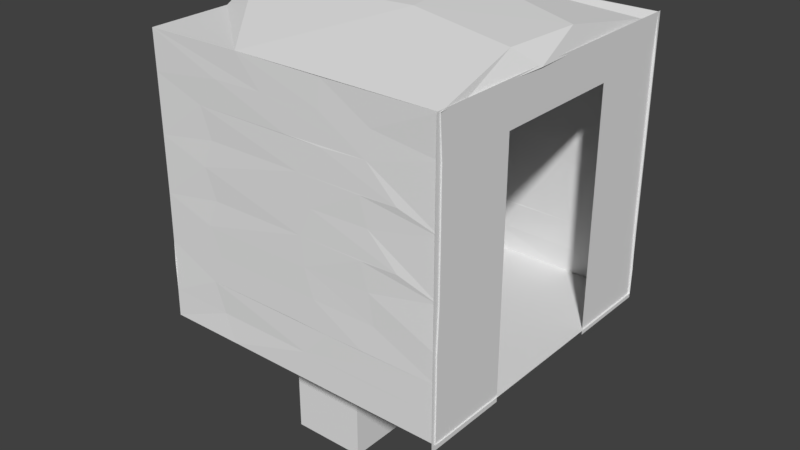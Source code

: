 # Source: janitorscloset002.blend  (saved by Blender 2.79.0; exported with 4.5.12 LTS)
import bpy
from mathutils import Matrix  # noqa: F401  (used for matrix-valued properties, if any)

bpy.ops.wm.read_factory_settings(use_empty=True)
scene = bpy.context.scene
scene.name = 'Scene'

# ---- collections
col_collection_1 = bpy.data.collections.new('Collection 1'); scene.collection.children.link(col_collection_1)

# ---- world
world_world = bpy.data.worlds.new('World'); scene.world = world_world
world_world.color = (0.05088, 0.05088, 0.05088)
world_world.use_sun_shadow = False
world_world.sun_shadow_jitter_overblur = 0.0
world_world.cycles.sampling_method = 'MANUAL'

# ---- meshes
me_plane_008 = bpy.data.meshes.new('Plane.008')
me_plane_008.from_pydata([(-1.0, -1.0, 0.0), (1.0, -1.0, 0.0), (-1.0, 1.0, 0.0), (1.0, 1.0, 0.0), (-1.0, 0.4343, 1.487e-08), (-1.0, -0.4343, -1.487e-08), (1.0, -0.4343, -1.487e-08), (1.0, 0.4343, 1.487e-08), (0.7107, -1.0, 0.0), (0.7107, 1.0, 0.0), (0.7107, -0.4343, -1.487e-08), (0.7107, 0.4343, 1.487e-08)], [], [(11, 7, 3, 9), (8, 1, 6, 10), (10, 6, 7, 11), (0, 8, 10, 5), (4, 11, 9, 2)])
me_plane_008.use_remesh_preserve_volume = False
me_plane_008.use_remesh_preserve_attributes = False
me_plane_008.use_mirror_vertex_groups = False
me_plane_008.update()
me_cube_003 = bpy.data.meshes.new('Cube.003')
me_cube_003.from_pydata([(-1.0, -1.0, -1.0), (-1.0, -1.0, 1.0), (-1.0, 1.0, -1.0), (-1.0, 1.0, 1.0), (1.0, -1.0, -1.0), (1.0, -1.0, 1.0), (1.0, 1.0, -1.0), (1.0, 1.0, 1.0), (0.3186, -0.7579, 1.098), (0.3186, -0.7579, -1.098), (0.5707, -0.7579, 1.098), (0.5707, -0.7579, -1.098), (-0.4107, -0.2376, 1.098), (-0.4107, -0.2376, -1.098), (-0.4107, -0.3626, 1.098), (-0.4107, -0.3626, -1.098), (-0.6629, -0.3626, 1.098), (-0.6629, -0.3626, -1.098), (0.3186, -0.3626, 1.098), (0.3186, -0.3626, -1.098), (0.5707, -0.2376, 1.098), (0.5707, -0.2376, -1.098), (0.3186, -0.2376, 1.098), (0.3186, -0.2376, -1.098), (0.5707, -0.3626, 1.098), (0.5707, -0.3626, -1.098), (0.5707, -0.8828, 1.098), (0.5707, -0.8828, -1.098), (0.3186, -0.8828, 1.098), (0.3186, -0.8828, -1.098), (0.5707, 0.7559, 1.098), (0.5707, 0.7559, -1.098), (0.3186, 0.7559, 1.098), (0.3186, 0.7559, -1.098), (-0.6629, 0.2487, 1.098), (-0.6629, 0.2487, -1.098), (0.5707, 0.8809, 1.098), (0.5707, 0.8809, -1.098), (-0.6629, -0.2376, 1.098), (-0.6629, -0.2376, -1.098), (0.5707, 0.3736, 1.098), (0.5707, 0.3736, -1.098), (0.3186, 0.3736, 1.098), (0.3186, 0.3736, -1.098), (-0.6629, 0.7559, 1.098), (-0.6629, 0.7559, -1.098), (-0.4107, 0.7559, 1.098), (-0.4107, 0.7559, -1.098), (-0.6629, 0.8809, 1.098), (-0.6629, 0.8809, -1.098), (-0.6629, -0.8828, 1.098), (-0.6629, -0.8828, -1.098), (-0.4107, -0.8828, 1.098), (-0.4107, -0.8828, -1.098), (-0.6629, -0.7579, 1.098), (-0.6629, -0.7579, -1.098), (-0.4107, -0.7579, 1.098), (-0.4107, -0.7579, -1.098), (-0.4107, 0.3736, 1.098), (-0.4107, 0.3736, -1.098), (-0.4107, 0.8809, 1.098), (-0.4107, 0.8809, -1.098), (-0.4107, 0.2487, 1.098), (-0.4107, 0.2487, -1.098), (-0.6629, 0.3736, 1.098), (-0.6629, 0.3736, -1.098), (0.5707, 0.2487, 1.098), (0.5707, 0.2487, -1.098), (0.3186, 0.2487, 1.098), (0.3186, 0.2487, -1.098), (0.3186, 0.8809, 1.098), (0.3186, 0.8809, -1.098)], [], [(0, 1, 3, 2), (2, 3, 7, 6), (6, 7, 5, 4), (4, 5, 1, 0), (2, 6, 31, 37, 71, 61, 49), (7, 40, 66, 68, 62, 34, 3, 1, 16, 38, 12, 22, 20, 5), (31, 30, 36, 37), (19, 18, 24, 25), (39, 38, 16, 17), (71, 70, 32, 33), (37, 36, 70, 71), (25, 24, 20, 21), (15, 14, 12, 13), (35, 34, 62, 63), (21, 20, 22, 23), (5, 20, 24, 18, 22, 12, 14, 16, 1, 50, 54, 56, 28, 8, 10), (10, 26, 28, 56, 5), (56, 52, 50, 1, 5), (3, 34, 64, 58, 32, 70, 36, 7, 60, 46, 44), (44, 48, 60, 7, 3), (36, 30, 32, 58, 62, 68, 42, 40, 7), (45, 44, 46, 47), (43, 42, 68, 69), (29, 28, 26, 27), (47, 46, 60, 61), (65, 64, 34, 35), (13, 12, 38, 39), (23, 22, 18, 19), (53, 52, 56, 57), (59, 58, 64, 65), (41, 40, 42, 43), (69, 68, 66, 67), (49, 48, 44, 45), (33, 32, 30, 31), (27, 26, 10, 11), (57, 56, 54, 55), (61, 60, 48, 49), (63, 62, 58, 59), (17, 16, 14, 15), (49, 45, 47, 61, 71, 33, 31, 6, 67, 41, 43, 59, 65, 2), (65, 35, 63, 59, 43, 69, 67, 6, 4, 25, 21, 23, 13, 39, 0, 2), (0, 39, 17, 15, 13, 23, 19, 25, 4, 27, 11, 9, 57, 55), (51, 53, 57, 9, 29, 27, 4, 0, 55), (51, 50, 52, 53), (11, 10, 8, 9), (67, 66, 40, 41), (9, 8, 28, 29), (55, 54, 50, 51)])
me_cube_003.use_remesh_preserve_volume = False
me_cube_003.use_remesh_preserve_attributes = False
me_cube_003.use_mirror_vertex_groups = False
me_cube_003.update()
me_cylinder_002 = bpy.data.meshes.new('Cylinder.002')
me_cylinder_002.from_pydata([(-0.2539, 1.092, -1.0), (1.046, 0.2426, -1.0), (0.1429, 1.087, 1.005), (0.4421, -0.979, -1.0), (-1.021, -0.4621, -1.0), (1.074, -0.03338, 1.01), (0.2743, -1.018, 1.01), (1.372, 2.701, 1.171), (-0.7628, -0.7076, 1.042), (-1.002, 0.3343, 1.028), (3.504, -2.217, 1.219), (9.223, 23.17, 2.497), (20.5, 13.71, 2.477), (25.62, 1.797, 2.588), (6.093, -24.12, 2.489), (-7.838, -23.62, 2.515), (-18.62, -16.7, 2.511), (-22.66, 9.734, 2.472), (-10.71, 22.32, 2.502), (23.82, 12.1, 2.921), (-1.434, 26.78, 2.888), (15.0, 22.46, 2.923), (26.83, -0.6453, 2.914), (23.48, -12.63, 2.87), (13.7, -23.4, 2.886), (-4.886, -26.47, 2.914), (-18.52, -19.56, 2.922), (-26.07, -4.571, 2.76), (-26.55, 4.38, 2.919), (-18.3, 19.96, 2.893), (2.341, 2.496, 1.298), (2.559, -1.981, 1.291), (-1.489, -2.998, 1.297), (-2.905, 1.809, 1.298), (0.2606, 1.967, 1.721), (1.609, 1.184, 1.695), (1.93, -0.5831, 1.696), (0.5857, -1.927, 1.688), (-1.523, -1.394, 1.697), (-1.878, 0.6818, 1.683), (-0.7717, 1.83, 1.695), (2.865, 3.684, 2.057), (4.557, -1.342, 2.043), (1.278, -4.46, 2.047), (-2.975, -3.695, 2.074), (-1.249, 4.489, 2.062), (-1.591, 4.559, 2.307), (1.826, 4.481, 2.263), (4.541, 1.574, 2.268), (4.448, -1.714, 2.345), (2.811, -3.847, 2.269), (-0.0789, -4.773, 2.275), (-2.656, -3.975, 2.345), (-4.465, -1.653, 2.114), (-4.7, 0.78, 2.279), (-3.895, 2.708, 2.106), (-2.543, -2.45, 2.666), (2.352, 2.666, 2.697), (2.002, -2.496, 2.721), (-2.678, 1.823, 2.714)], [], [(2, 1, 0), (5, 3, 1), (9, 0, 4), (5, 10, 6), (2, 9, 7), (6, 10, 8), (8, 17, 9), (18, 20, 11), (10, 13, 23), (10, 23, 24), (11, 21, 12), (12, 21, 19), (12, 19, 13), (13, 19, 22), (27, 28, 17), (22, 31, 23), (23, 31, 24), (24, 31, 32), (20, 30, 21), (29, 33, 20), (21, 30, 19), (33, 39, 40), (32, 37, 38), (31, 36, 37), (35, 42, 36), (37, 36, 43), (34, 41, 35), (40, 45, 34), (34, 45, 41), (35, 41, 42), (44, 53, 38), (53, 54, 55), (55, 46, 45), (43, 51, 44), (51, 52, 44), (45, 46, 47), (44, 52, 53), (46, 59, 57), (47, 57, 48), (52, 56, 53), (54, 59, 55), (46, 57, 47), (55, 59, 46), (57, 59, 58), (2, 5, 1), (5, 6, 3), (1, 3, 4, 0), (8, 9, 4), (9, 2, 0), (14, 15, 8, 10), (5, 7, 10), (2, 7, 5), (8, 27, 17), (9, 17, 18), (7, 9, 18), (26, 16, 15, 25), (7, 11, 12), (7, 18, 11), (8, 15, 16), (7, 12, 10), (8, 16, 27), (15, 14, 25), (17, 29, 18), (10, 12, 13), (14, 10, 24), (18, 29, 20), (33, 28, 27, 32), (16, 26, 27), (13, 22, 23), (17, 28, 29), (11, 20, 21), (14, 24, 25), (57, 58, 49, 48), (29, 28, 33), (25, 24, 32), (20, 33, 30), (26, 25, 32), (22, 19, 30), (27, 26, 32), (22, 30, 31), (30, 40, 34), (32, 31, 37), (30, 34, 35), (30, 33, 40), (30, 35, 36), (31, 30, 36), (33, 32, 38), (33, 38, 39), (4, 3, 6, 8), (39, 38, 53), (39, 53, 55), (37, 43, 38), (43, 36, 42), (40, 39, 55), (40, 55, 45), (38, 43, 44), (43, 42, 50), (41, 45, 47), (42, 41, 48), (51, 58, 56), (43, 50, 51), (41, 47, 48), (42, 48, 49), (42, 49, 50), (52, 51, 56), (59, 54, 53, 56), (50, 49, 58), (51, 50, 58), (56, 58, 59)])
me_cylinder_002.use_remesh_preserve_volume = False
me_cylinder_002.use_remesh_preserve_attributes = False
me_cylinder_002.use_mirror_vertex_groups = False
me_cylinder_002.update()
me_plane_006 = bpy.data.meshes.new('Plane.006')
me_plane_006.from_pydata([(0.08733, 0.4728, 0.1646), (-0.329, -1.001, 0.004864), (0.9161, -0.3616, 0.1226), (-0.9742, -0.2364, 0.1265), (-1.002, 0.3721, 0.08678), (-0.9879, -0.9945, -0.0034), (0.9551, 0.1357, 0.1263), (0.9774, -0.7813, 0.0002322), (0.9888, 0.9932, 0.00686), (-0.9902, -0.4495, 0.0003059), (-0.9784, 0.9897, -0.00662), (-0.3895, 0.9992, 0.01372), (-1.021, 0.6404, 0.001207), (0.9962, -0.1961, -0.003909), (0.967, 0.8455, -0.005015), (0.993, -0.9993, 0.0004317), (0.183, -0.1951, 0.1558), (0.9976, -0.9984, -1.826), (-0.9963, -1.0, -1.826), (-0.9931, -0.9995, -1.645), (0.9971, -0.9973, -1.643), (0.9971, -0.9962, -1.46), (-0.9931, -0.9934, -1.314), (0.9971, -0.9973, -1.28), (-0.9872, -0.9937, -0.996), (0.997, -0.9857, -0.9944), (-0.9869, -0.9934, -0.6288), (0.997, -0.9851, -0.6275), (-0.9875, -0.9935, -0.254), (0.997, -0.9863, -0.2444), (-0.4992, -0.9993, -1.826), (-0.6454, -0.9923, -1.466), (-0.6462, -0.9932, -1.101), (-0.6462, -0.9929, -0.735), (-0.6442, -0.9927, -0.3696), (-0.5775, -0.9888, -1.656), (-0.5781, -0.9928, -1.284), (-0.578, -0.9888, -0.9265), (-0.5789, -0.9885, -0.5598), (-0.4996, -0.9991, -0.1868), (-0.1637, -0.9989, -0.1808), (0.2493, -0.996, -0.0002054), (-0.0009612, -0.9994, -1.826), (-0.006171, -0.9976, -1.461), (0.09981, -0.9985, -1.098), (0.1613, -0.9982, -0.7333), (-0.006093, -0.9976, -0.3639), (0.244, -0.9977, -1.466), (0.07407, -0.9983, -1.648), (0.1603, -0.9981, -1.277), (0.07675, -0.9983, -0.9172), (0.07815, -0.9983, -0.5512), (0.2452, -0.9984, -0.3694), (0.2426, -0.9974, -0.1772), (0.4972, -0.998, -1.461), (0.5456, -0.9947, -1.09), (0.5454, -0.9946, -0.7243), (0.5413, -0.9959, -0.3564), (0.4979, -0.9991, -1.826), (0.4974, -0.9977, -1.651), (0.5783, -0.9925, -1.282), (0.4978, -0.9982, -0.9196), (0.7407, -0.9976, -0.9136), (0.4975, -0.9981, -0.5532), (0.7404, -0.9975, -0.5475), (0.5727, -0.9934, -0.1873), (-0.9949, 0.993, -1.826), (1.001, 0.9923, -1.826), (1.003, 0.9913, -1.646), (-0.9902, 0.9911, -1.645), (-0.9897, 0.9903, -1.46), (1.003, 0.9791, -1.347), (-0.984, 0.9911, -1.313), (1.003, 0.9798, -0.9978), (-0.9843, 0.9853, -0.996), (1.003, 0.9792, -0.6303), (-0.984, 0.985, -0.6288), (1.003, 0.9794, -0.2641), (-0.9842, 0.9856, -0.2541), (0.5013, 0.9932, -1.826), (0.6527, 0.9863, -1.466), (0.6535, 0.9873, -1.101), (0.6535, 0.9869, -0.735), (0.6515, 0.9868, -0.3696), (0.5848, 0.9829, -1.656), (0.5854, 0.9868, -1.284), (0.5853, 0.9828, -0.9265), (0.5862, 0.9825, -0.5598), (0.5069, 0.9931, -0.1868), (0.2434, 0.9953, 0.006801), (0.1711, 0.9929, -0.1808), (0.00312, 0.9933, -1.826), (0.01349, 0.9916, -1.461), (-0.09248, 0.9926, -1.098), (-0.154, 0.9922, -0.7333), (0.01341, 0.9916, -0.3639), (-0.2366, 0.9917, -1.466), (-0.06675, 0.9923, -1.648), (-0.1529, 0.9921, -1.277), (-0.06943, 0.9923, -0.9172), (-0.07084, 0.9923, -0.5512), (-0.2379, 0.9924, -0.3694), (-0.2353, 0.9914, -0.1772), (-0.4898, 0.992, -1.461), (-0.5382, 0.9887, -1.09), (-0.538, 0.9887, -0.7243), (-0.534, 0.9899, -0.3564), (-0.4958, 0.993, -1.826), (-0.4901, 0.9917, -1.651), (-0.571, 0.9865, -1.282), (-0.4904, 0.9922, -0.9196), (-0.7333, 0.9916, -0.9136), (-0.4902, 0.9921, -0.5532), (-0.7331, 0.9916, -0.5475), (-0.5654, 0.9874, -0.1873), (-0.9897, -1.002, -1.46), (-0.9923, 0.4935, -1.828), (-0.9856, 0.6402, -1.466), (-0.9865, 0.641, -1.101), (-0.9861, 0.641, -0.7352), (-0.986, 0.6389, -0.3698), (-0.982, 0.5726, -1.656), (-0.986, 0.5734, -1.284), (-0.9819, 0.5732, -0.9268), (-0.9817, 0.5741, -0.5601), (-0.9925, 0.495, -0.1869), (-1.007, 0.2555, 0.0006215), (-0.9923, 0.159, -0.1808), (-0.9905, 0.6227, -0.08073), (-0.9926, -0.003925, -1.828), (-0.9911, 0.001452, -1.461), (-0.992, -0.1037, -1.098), (-0.9917, -0.1659, -0.7333), (-0.9911, 0.001388, -0.302), (-0.9911, -0.2486, -1.466), (-0.9917, -0.07854, -1.648), (-0.9915, -0.1649, -1.277), (-0.9918, -0.08132, -0.9173), (-0.9917, -0.08277, -0.5512), (-0.9919, -0.2499, -0.3695), (-0.9909, -0.2472, -0.1772), (-0.9915, -0.5018, -1.461), (-0.9881, -0.5493, -1.09), (-0.988, -0.5491, -0.7242), (-0.9893, -0.5456, -0.3564), (-0.9924, -0.5021, -1.828), (-0.9912, -0.502, -1.651), (-0.9859, -0.5826, -1.282), (-0.9875, -0.5478, -0.9199), (-0.9872, -0.5477, -0.5537), (-0.9869, -0.5769, -0.1874), (0.4996, -0.002925, -1.826), (0.4988, -0.501, -1.826), (0.5005, 0.4951, -1.826), (-0.4983, -0.5012, -1.826), (-0.4966, 0.4949, -2.709), (-0.4983, -0.5012, -2.709), (0.9983, -0.5007, -1.826), (-0.4975, -0.003151, -2.709), (-0.4966, 0.4949, -1.826), (-0.4975, -0.003151, -1.826), (0.9991, -0.003038, -1.826), (0.9998, 0.4946, -1.826), (5.907e-05, -0.5012, -1.826), (0.001079, -0.003038, -1.826), (0.0021, 0.4952, -1.826), (5.907e-05, -0.5012, -2.709), (0.001079, -0.003038, -2.709), (0.0021, 0.4952, -2.709)], [], [(4, 11, 0), (0, 11, 89), (15, 1, 2), (16, 1, 3), (6, 2, 16), (16, 0, 6), (0, 16, 3), (4, 0, 3), (9, 1, 5), (13, 6, 14), (15, 2, 7), (0, 14, 6), (0, 8, 14), (2, 1, 16), (9, 126, 4), (9, 4, 3), (11, 4, 12), (10, 11, 12), (9, 3, 1), (13, 2, 6), (13, 7, 2), (34, 39, 46), (36, 32, 49), (40, 5, 1), (52, 34, 46), (43, 49, 54), (47, 31, 43), (52, 46, 57), (47, 43, 54), (46, 40, 57), (49, 44, 60), (51, 52, 64), (50, 45, 62), (21, 47, 54), (59, 48, 20), (61, 50, 62), (63, 51, 64), (80, 85, 92), (21, 60, 23), (5, 39, 28), (43, 36, 49), (48, 35, 31), (31, 22, 36), (32, 24, 37), (50, 37, 33), (33, 26, 38), (51, 38, 34), (34, 28, 39), (40, 39, 5), (52, 51, 34), (45, 50, 33), (47, 48, 31), (54, 49, 60), (21, 54, 60), (25, 55, 61), (27, 56, 63), (29, 57, 65), (27, 63, 64), (25, 61, 62), (83, 88, 95), (85, 81, 98), (90, 8, 89), (101, 83, 95), (92, 98, 103), (96, 80, 92), (101, 95, 106), (96, 92, 103), (95, 90, 106), (98, 93, 109), (100, 101, 113), (99, 94, 111), (70, 96, 103), (108, 97, 69), (110, 99, 111), (112, 100, 113), (117, 122, 130), (70, 109, 72), (8, 88, 77), (92, 85, 98), (97, 84, 80), (80, 71, 85), (81, 73, 86), (99, 86, 82), (82, 75, 87), (100, 87, 83), (83, 77, 88), (90, 88, 8), (101, 100, 83), (94, 99, 82), (96, 97, 80), (103, 98, 109), (70, 103, 109), (74, 104, 110), (76, 105, 112), (78, 106, 114), (76, 112, 113), (74, 110, 111), (120, 125, 133), (122, 118, 136), (127, 128, 12, 126), (139, 120, 133), (130, 136, 141), (134, 117, 130), (139, 133, 144), (134, 130, 141), (133, 127, 144), (136, 131, 147), (138, 139, 149), (137, 132, 148), (115, 134, 141), (146, 135, 19), (115, 147, 22), (10, 125, 78), (130, 122, 136), (135, 121, 117), (117, 72, 122), (118, 74, 123), (137, 123, 119), (119, 76, 124), (138, 124, 120), (120, 78, 125), (127, 125, 10, 128), (139, 138, 120), (132, 137, 119), (134, 135, 117), (141, 136, 147), (115, 141, 147), (24, 142, 148), (26, 143, 149), (28, 144, 150), (19, 22, 31, 35), (31, 36, 43), (22, 24, 32, 36), (24, 26, 33, 37), (26, 28, 34, 38), (30, 35, 48, 42), (32, 37, 50, 44), (33, 38, 51, 45), (53, 40, 1, 41), (46, 39, 40), (42, 48, 59, 58), (49, 32, 44), (44, 50, 61, 55), (45, 51, 63, 56), (53, 65, 57, 40), (18, 19, 35, 30), (65, 53, 41, 15), (48, 47, 21, 20), (64, 52, 57), (62, 45, 56), (60, 44, 55), (27, 64, 57, 29), (15, 29, 65), (25, 62, 56, 27), (23, 60, 55, 25), (17, 58, 59, 20), (68, 71, 80, 84), (71, 73, 81, 85), (73, 75, 82, 86), (75, 77, 83, 87), (79, 84, 97, 91), (81, 86, 99, 93), (82, 87, 100, 94), (102, 90, 89, 11), (95, 88, 90), (91, 97, 108, 107), (98, 81, 93), (93, 99, 110, 104), (94, 100, 112, 105), (102, 114, 106, 90), (67, 68, 84, 79), (114, 102, 11, 10), (97, 96, 70, 69), (113, 101, 106), (111, 94, 105), (109, 93, 104), (76, 113, 106, 78), (10, 78, 114), (74, 111, 105, 76), (72, 109, 104, 74), (66, 107, 108, 69), (69, 72, 117, 121), (72, 74, 118, 122), (74, 76, 119, 123), (76, 78, 120, 124), (116, 121, 135, 129), (118, 123, 137, 131), (119, 124, 138, 132), (140, 127, 126, 9), (133, 125, 127), (129, 135, 146, 145), (136, 118, 131), (131, 137, 148, 142), (132, 138, 149, 143), (140, 150, 144, 127), (66, 69, 121, 116), (150, 140, 9, 5), (135, 134, 115, 19), (149, 139, 144), (148, 132, 143), (147, 131, 142), (26, 149, 144, 28), (5, 28, 150), (24, 148, 143, 26), (22, 147, 142, 24), (18, 145, 146, 19), (126, 12, 4), (12, 128, 10), (89, 8, 0), (153, 162, 67, 79), (116, 159, 107, 66), (159, 165, 91, 107), (165, 153, 79, 91), (42, 58, 152, 163), (163, 152, 151, 164), (164, 151, 153, 165), (30, 42, 163, 154), (18, 30, 154, 145), (145, 154, 160, 129), (129, 160, 159, 116), (58, 17, 157, 152), (152, 157, 161, 151), (151, 161, 162, 153), (164, 163, 166, 167), (159, 165, 168, 155), (154, 163, 166, 156), (159, 160, 158, 155), (164, 165, 168, 167), (160, 154, 156, 158)])
me_plane_006.use_remesh_preserve_volume = False
me_plane_006.use_remesh_preserve_attributes = False
me_plane_006.use_mirror_vertex_groups = False
me_plane_006.update()
me_cube_002 = bpy.data.meshes.new('Cube.002')
me_cube_002.from_pydata([(-1.0, -1.0, -1.0), (-1.0, -1.0, 1.0), (-1.0, 1.0, -1.0), (-1.0, 1.0, 1.0), (1.0, -1.0, -1.0), (1.0, -1.0, 1.0), (1.0, 1.0, -1.0), (1.0, 1.0, 1.0), (-1.308, -1.308, -1.164), (-1.308, 1.308, -1.164), (1.308, -1.308, -1.164), (1.308, 1.308, -1.164), (-1.0, -1.0, 1.342), (-1.0, 1.0, 1.342), (1.0, -1.0, 1.342), (1.0, 1.0, 1.342), (-1.0, 16.14, 1.0), (1.0, 16.14, 1.0), (1.0, -2.781, 1.0), (-1.0, -2.781, 1.0), (-1.0, 16.14, 1.342), (1.0, 16.14, 1.342), (1.0, -2.781, 1.342), (-1.0, -2.781, 1.342), (-1.0, 18.18, 1.0), (1.0, 18.18, 1.0), (-1.0, 18.18, 1.342), (1.0, 18.18, 1.342), (-1.0, 20.02, 1.0), (1.0, 20.02, 1.0), (-1.0, 20.02, 1.342), (1.0, 20.02, 1.342), (-1.0, 16.14, -0.9559), (1.0, 16.14, -0.9559), (-1.0, 18.18, -0.9559), (1.0, 18.18, -0.9559), (-1.221, 15.91, -1.161), (1.221, 15.91, -1.161), (-1.221, 18.41, -1.161), (1.221, 18.41, -1.161), (1.254, 1.254, -1.135), (-1.254, 1.254, -1.135), (-1.254, -1.254, -1.135), (1.254, -1.254, -1.135), (1.196, 15.94, -1.139), (1.196, 18.38, -1.139), (-1.196, 15.94, -1.139), (-1.196, 18.38, -1.139), (-1.0, 19.15, 1.342), (-1.0, 19.15, 1.0), (1.0, 19.15, 1.0), (1.0, 19.15, 1.342), (1.0, -2.1, 1.342), (1.0, -2.1, 1.0), (-1.0, -2.1, 1.0), (-1.0, -2.1, 1.342)], [], [(0, 1, 3, 2), (2, 3, 7, 6), (6, 7, 5, 4), (4, 5, 1, 0), (41, 40, 11, 9), (3, 1, 12, 13), (9, 11, 10, 8), (42, 41, 9, 8), (40, 43, 10, 11), (43, 42, 8, 10), (15, 13, 12, 14), (55, 54, 19, 23), (53, 52, 22, 18), (5, 7, 15, 14), (19, 18, 22, 23), (21, 17, 25, 27), (54, 53, 18, 19), (15, 7, 17, 21), (7, 3, 16, 17), (3, 13, 20, 16), (52, 55, 23, 22), (13, 15, 21, 20), (49, 48, 30, 28), (16, 20, 26, 24), (20, 21, 27, 26), (25, 17, 33, 35), (29, 28, 30, 31), (50, 49, 28, 29), (51, 50, 29, 31), (48, 51, 31, 30), (45, 44, 37, 39), (24, 25, 35, 34), (16, 24, 34, 32), (17, 16, 32, 33), (37, 36, 38, 39), (44, 46, 36, 37), (46, 47, 38, 36), (47, 45, 39, 38), (4, 0, 42, 43), (6, 4, 43, 40), (0, 2, 41, 42), (2, 6, 40, 41), (34, 35, 45, 47), (32, 34, 47, 46), (33, 32, 46, 44), (35, 33, 44, 45), (26, 27, 51, 48), (27, 25, 50, 51), (25, 24, 49, 50), (24, 26, 48, 49), (14, 12, 55, 52), (1, 5, 53, 54), (5, 14, 52, 53), (12, 1, 54, 55)])
me_cube_002.use_remesh_preserve_volume = False
me_cube_002.use_remesh_preserve_attributes = False
me_cube_002.use_mirror_vertex_groups = False
me_cube_002.update()
me_cylinder_001 = bpy.data.meshes.new('Cylinder.001')
me_cylinder_001.from_pydata([(0.4001, 0.746, -1.283), (0.8053, 0.2427, -1.283), (0.7976, -0.228, -1.283), (0.5542, -0.6385, -1.283), (-0.08245, -0.8449, -1.283), (-0.1998, -0.9936, 0.7168), (-0.6494, -0.5348, -1.283), (-0.8223, -0.09708, -1.283), (-0.7785, 0.2988, -1.283), (-0.5361, 0.6297, -1.283), (-0.1826, 0.8132, -1.283), (0.201, 0.9907, 0.7168), (0.9583, 0.365, 0.7172), (0.2373, -1.025, 0.7176), (-0.4914, -0.8929, 0.7172), (-0.9768, -0.2793, 0.7172), (-0.4588, 0.9054, 0.7171), (0.1946, 1.041, 0.8705), (0.686, 0.7865, 0.8688), (1.048, 0.04419, 0.8766), (0.8287, -0.6366, 0.8727), (0.1832, -1.069, 0.8655), (-0.7921, -0.679, 0.8749), (-1.038, 0.02422, 0.873), (-0.8287, 0.6321, 0.8734), (-0.2779, 0.9166, 0.8862), (0.4565, 0.8514, 0.8862), (0.8893, 0.3416, 0.8858), (0.9397, -0.11, 0.8865), (0.7279, -0.6326, 0.8857), (0.1644, -0.9399, 0.8864), (-0.4759, -0.8383, 0.8865), (-0.8405, -0.4329, 0.8865), (-0.9517, 0.02227, 0.8862), (-0.778, 0.5474, 0.8862), (0.2768, 0.726, -1.236), (0.7286, 0.242, -1.236), (0.7092, -0.2745, -1.236), (0.3197, -0.7111, -1.236), (-0.4122, -0.661, -1.236), (-0.7464, -0.15, -1.236), (-0.699, 0.2884, -1.236), (-0.3801, 0.665, -1.236), (0.1937, 1.1, 0.7167), (-0.1925, -1.103, 0.7167), (-0.1966, 1.012, 0.7183), (-0.1895, 1.064, 0.871), (-0.1934, -1.044, 0.8705), (1.041, 0.3215, 0.9332), (1.073, -0.1509, 0.8919), (0.9742, 0.07404, 1.035), (0.3612, -0.8771, 1.044), (-0.04626, -0.9036, 1.057), (-0.7414, -0.6366, 1.035), (-1.072, 0.213, 0.9016), (-0.682, 0.7263, 1.036), (0.8978, 0.6215, 0.9002), (0.9615, -0.5014, 0.9347), (0.3278, -1.032, 0.9334), (-0.5147, -0.9535, 0.9335), (-0.9665, 0.5128, 0.9318), (-0.6275, 0.894, 0.8861), (0.4091, 1.017, 0.8987), (0.7335, -0.7973, 0.9009), (-0.02563, -1.092, 0.8984), (-0.7866, -0.739, 0.8867), (-1.027, -0.3585, 0.9036), (-0.164, 1.082, 0.9108), (0.6782, 0.6502, 1.052), (0.7826, -0.5021, 1.052), (-0.6052, -0.5526, 1.053), (-0.9235, 0.05783, 1.055), (0.09665, 0.9306, 1.056)], [], [(11, 0, 10), (0, 18, 1), (19, 2, 1), (20, 3, 2), (15, 7, 6), (23, 8, 7), (24, 9, 8), (16, 10, 9), (29, 30, 21, 20), (11, 17, 18), (16, 46, 45), (5, 47, 14), (5, 13, 44), (24, 34, 25), (21, 30, 47), (18, 26, 27), (47, 31, 22), (18, 27, 19), (31, 39, 32), (27, 36, 28), (32, 40, 33), (28, 37, 29), (33, 40, 41), (33, 41, 34), (29, 38, 30), (34, 42, 25), (13, 21, 44), (45, 46, 43), (67, 72, 62), (68, 56, 62), (48, 50, 49), (57, 69, 63), (51, 58, 63), (64, 52, 59), (53, 65, 59), (53, 66, 65), (71, 54, 66), (55, 61, 60), (59, 65, 64), (57, 63, 49), (55, 71, 72), (53, 70, 71), (3, 13, 4), (0, 11, 18), (18, 12, 1), (12, 19, 1), (19, 20, 2), (20, 13, 3), (13, 5, 4), (30, 38, 39, 31), (14, 22, 6), (22, 15, 6), (15, 23, 7), (23, 24, 8), (24, 16, 9), (10, 16, 45), (45, 11, 10), (13, 20, 21), (16, 24, 46), (5, 44, 47), (14, 47, 22), (12, 18, 19), (15, 22, 23), (17, 25, 26), (18, 17, 26), (46, 24, 25), (47, 30, 31), (17, 46, 25), (22, 31, 32), (19, 27, 28), (25, 42, 35), (32, 39, 40), (28, 36, 37), (29, 37, 38), (26, 25, 35), (34, 41, 42), (43, 46, 17), (44, 21, 47), (11, 43, 17), (62, 72, 68), (63, 69, 51), (59, 52, 53), (66, 53, 71), (63, 58, 64), (4, 5, 14, 6), (1, 2, 3, 4, 6, 7, 8, 9, 10, 0), (23, 22, 32, 33), (20, 19, 28, 29), (24, 23, 33, 34), (26, 35, 36, 27), (68, 50, 48, 56), (41, 40, 39, 38, 37, 36, 35, 42), (43, 11, 45), (69, 57, 49, 50), (51, 52, 64, 58), (71, 55, 60, 54), (55, 72, 67, 61), (49, 56, 48), (49, 63, 64, 65, 66, 54, 61, 67, 62, 56), (61, 54, 60), (70, 53, 52), (68, 69, 50), (52, 51, 69, 68, 72, 71, 70)])
me_cylinder_001.use_remesh_preserve_volume = False
me_cylinder_001.use_remesh_preserve_attributes = False
me_cylinder_001.use_mirror_vertex_groups = False
me_cylinder_001.update()
me_cube = bpy.data.meshes.new('Cube')
me_cube.from_pydata([(-0.9325, -0.9901, 0.01063), (0.8808, -0.8756, -0.8216), (-0.8879, -0.6679, 0.9954), (0.7858, 0.04108, -0.03463), (0.7835, -6.719, 0.4625), (0.5722, 0.01729, -0.02575), (0.5744, -6.73, 0.4713), (0.07031, 0.04452, -0.03489), (0.06805, -6.716, 0.4622), (-0.1433, 0.008228, -0.02501), (-0.141, -6.741, 0.4721), (-0.5359, -5.839, 0.1987), (-0.5571, 0.06051, -0.03609), (-0.5594, -6.7, 0.461), (-0.7707, 0.02584, -0.02644), (-0.7295, -6.718, 0.4895), (-0.9927, 1.0, -0.6522), (-0.8828, 1.0, 0.9869), (0.9922, 1.0, 0.6513), (0.827, 1.0, 1.0), (0.881, -0.8262, 0.8816), (0.9488, -0.9416, -0.00226), (-0.8922, -0.7517, -0.9646), (-0.8388, 1.0, -1.0), (0.09363, -4.852, 0.5183), (-0.7451, -4.944, 0.5246), (0.8208, -6.501, 0.2729), (0.8119, -6.042, 0.5729), (0.8129, -1.179, -0.09623), (0.8208, -1.086, 0.2328), (0.7917, -0.5677, 0.1563), (0.7884, -6.487, 0.3134), (0.6095, -6.48, 0.2714), (0.6006, -6.023, 0.5715), (0.6016, -1.16, -0.09757), (0.601, -0.7642, 0.207), (0.575, -6.463, 0.316), (0.1053, -6.522, 0.2744), (0.1007, -6.251, 0.5552), (0.1234, -0.4526, 0.001814), (0.07621, -0.582, 0.1573), (0.07292, -6.506, 0.3147), (0.08906, -1.306, -0.09172), (-0.106, -6.415, 0.2667), (-0.1149, -5.963, 0.5671), (-0.1139, -1.103, -0.1016), (-0.1074, -0.7504, 0.2062), (-0.1385, -0.6833, 0.1578), (-0.1405, -6.406, 0.312), (-0.5293, -6.171, 0.5809), (-0.5255, -0.8768, -0.0836), (-0.5221, -1.239, 0.2435), (-0.5512, -0.6484, 0.1619), (-0.7334, -6.54, 0.2758), (-0.7414, -1.214, -0.09376), (-0.7421, -0.6737, 0.1844), (-0.7629, -6.241, 0.5553), (-0.7679, -6.516, 0.3197), (0.8721, 1.0, -0.9949), (-0.8616, -0.9131, 0.7509), (-0.5308, -6.648, 0.2986)], [], [(18, 20, 21), (22, 58, 1), (28, 27, 26), (30, 27, 29), (3, 4, 30), (30, 29, 3), (29, 28, 3), (26, 27, 4), (31, 26, 4), (34, 33, 32), (5, 6, 35), (18, 21, 1, 58), (35, 34, 5), (32, 33, 6), (36, 32, 6), (37, 42, 39), (39, 38, 37), (7, 8, 40), (40, 39, 7), (39, 42, 7), (37, 38, 8), (41, 37, 8), (45, 44, 43), (47, 44, 46), (9, 10, 47), (47, 46, 9), (46, 45, 9), (43, 44, 10), (48, 43, 10), (50, 60, 11), (50, 49, 60), (52, 49, 51), (12, 13, 52), (52, 51, 12), (51, 50, 12), (60, 49, 13), (54, 15, 53), (14, 56, 55), (55, 54, 14), (56, 57, 15), (57, 53, 15), (0, 59, 2), (16, 22, 0), (19, 2, 20), (0, 1, 21), (16, 17, 58), (31, 28, 26), (4, 3, 31), (36, 34, 32), (6, 5, 36), (41, 42, 37), (8, 7, 41), (39, 24, 38), (48, 45, 43), (10, 9, 48), (13, 12, 60), (57, 54, 53), (56, 14, 57), (25, 56, 15), (55, 25, 15), (58, 19, 18), (16, 0, 2, 17), (22, 1, 0), (2, 19, 17), (29, 27, 28), (28, 31, 3), (35, 33, 34), (34, 36, 5), (24, 39, 40), (42, 41, 7), (46, 44, 45), (45, 48, 9), (51, 49, 50), (11, 60, 12), (11, 12, 50), (55, 15, 54), (54, 57, 14), (0, 21, 20, 59), (20, 18, 19), (2, 59, 20), (58, 23, 16), (17, 19, 58), (22, 16, 23), (23, 58, 22), (27, 30, 4), (33, 35, 6), (24, 40, 8), (24, 8, 38), (44, 47, 10), (49, 52, 13), (25, 55, 56)])
me_cube.use_remesh_preserve_volume = False
me_cube.use_remesh_preserve_attributes = False
me_cube.use_mirror_vertex_groups = False
me_cube.update()

# ---- objects
ob_plane_001 = bpy.data.objects.new('Plane.001', me_plane_008)
ob_cube_002 = bpy.data.objects.new('Cube.002', me_cube_003)
ob_cylinder_001 = bpy.data.objects.new('Cylinder.001', me_cylinder_002)
ob_plane = bpy.data.objects.new('Plane', me_plane_006)
ob_cube_001 = bpy.data.objects.new('Cube.001', me_cube_002)
ob_cylinder = bpy.data.objects.new('Cylinder', me_cylinder_001)
ob_cube = bpy.data.objects.new('Cube', me_cube)

# ---- transforms, parenting, visibility, modifiers, constraints
ob_plane_001.location = (0.02448, 0.5628, 0.6358)
ob_plane_001.rotation_euler = (-1.344e-07, -1.571, 0.0)
ob_plane_001.scale = (0.6571, 0.7137, 0.6514)
ob_plane_001.lineart.crease_threshold = 0.0
ob_cube_002.location = (-0.8422, 0.5635, -0.0376)
ob_cube_002.scale = (0.1734, 0.3499, 0.01807)
ob_cube_002.lineart.crease_threshold = 0.0
ob_cylinder_001.location = (-0.6438, 0.5878, 1.36)
ob_cylinder_001.scale = (-0.00417, -0.00417, -0.03957)
ob_cylinder_001.lineart.crease_threshold = 0.0
ob_plane.location = (-0.6691, 0.565, 1.287)
ob_plane.scale = (0.7012, 0.7012, 0.7012)
ob_plane.lineart.crease_threshold = 0.0
ob_cube_001.location = (-1.219, 0.5543, 0.1218)
ob_cube_001.scale = (0.1147, 0.03345, 0.1281)
ob_cube_001.lineart.crease_threshold = 0.0
_m = ob_cube_001.modifiers.new('Subsurf', 'SUBSURF')
_m.uv_smooth = 'PRESERVE_CORNERS'
_m.quality = 2
_m.show_only_control_edges = False
ob_cylinder.location = (-1.146, 0.08835, 0.3043)
ob_cylinder.rotation_euler = (0.0, -0.0, 0.6866)
ob_cylinder.scale = (0.1865, 0.1865, 0.2339)
ob_cylinder.lineart.crease_threshold = 0.0
ob_cube.location = (-0.8242, 1.251, 1.007)
ob_cube.scale = (0.3594, 0.01399, 0.06644)
ob_cube.lineart.crease_threshold = 0.0

# ---- collection membership
col_collection_1.objects.link(ob_plane_001)
col_collection_1.objects.link(ob_cube_002)
col_collection_1.objects.link(ob_cylinder_001)
col_collection_1.objects.link(ob_plane)
col_collection_1.objects.link(ob_cube_001)
col_collection_1.objects.link(ob_cylinder)
col_collection_1.objects.link(ob_cube)

# ---- scene / render settings (as saved in the file)
scene.frame_start = 1; scene.frame_end = 250; scene.frame_set(1)
scene.render.engine = 'BLENDER_EEVEE_NEXT'
scene.render.resolution_percentage = 50
scene.render.dither_intensity = 0.0
scene.cycles.use_denoising = False
scene.cycles.samples = 128
scene.cycles.sampling_pattern = 'TABULATED_SOBOL'
scene.cycles.use_adaptive_sampling = False
scene.cycles.use_light_tree = False
scene.cycles.blur_glossy = 0.0
scene.cycles.sample_clamp_indirect = 0.0
scene.view_settings.view_transform = 'Standard'
bpy.context.view_layer.update()

# ---- added for rendering (the .blend has no active camera and no usable light): camera, sun
cam_auto = bpy.data.cameras.new('AutoCamera')
cam_auto.lens = 50.0
cam_auto.sensor_width = 36.0
cam_auto.clip_end = 1000.0
ob_auto_camera = bpy.data.objects.new('AutoCamera', cam_auto)
scene.collection.objects.link(ob_auto_camera)
ob_auto_camera.location = (1.9797, -2.67435, 2.53725)
ob_auto_camera.rotation_euler = (1.09748, -7.21219e-08, 0.694738)
scene.camera = ob_auto_camera
light_auto_sun = bpy.data.lights.new('AutoSun', 'SUN')
light_auto_sun.energy = 3.0
light_auto_sun.angle = 0.0523599
ob_auto_sun = bpy.data.objects.new('AutoSun', light_auto_sun)
scene.collection.objects.link(ob_auto_sun)
ob_auto_sun.rotation_euler = (0.872665, 0.174533, 0.523599)
bpy.context.view_layer.update()

